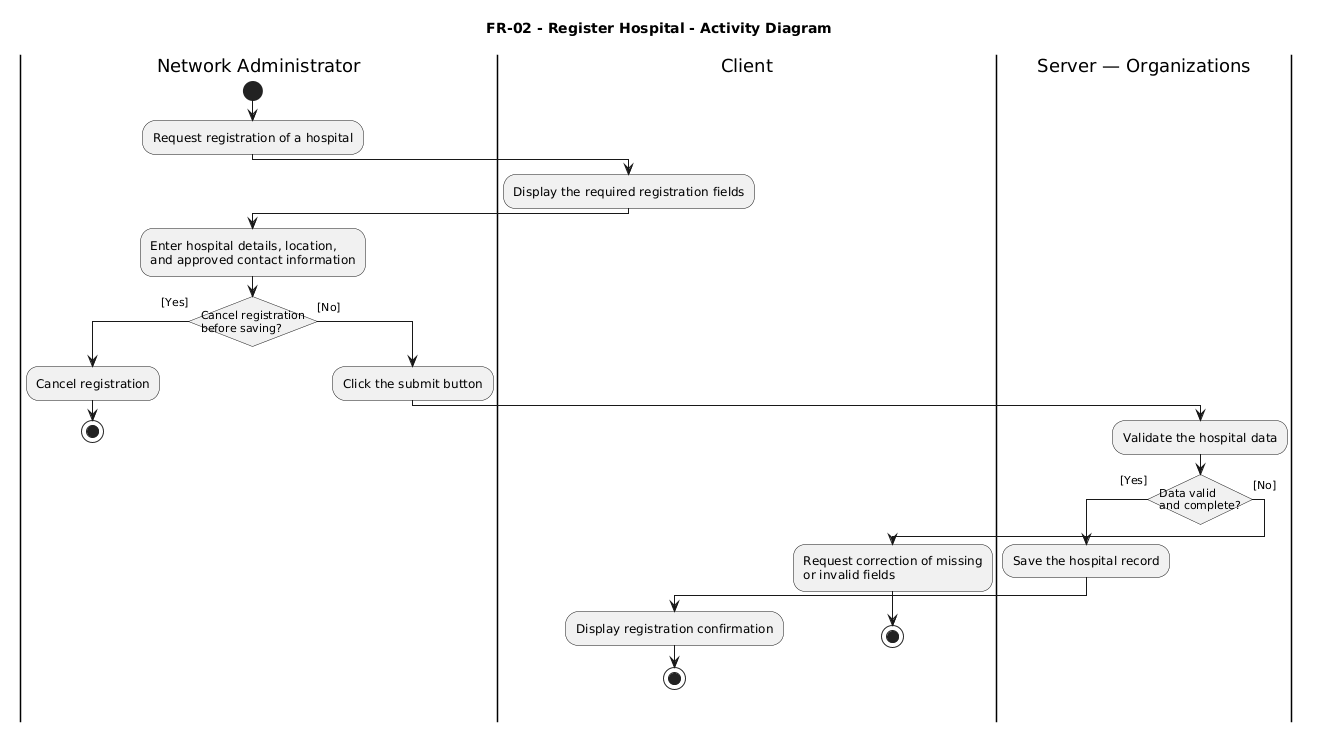

The diagram above was rendered by PlantUML. Its source (embedded in the PNG):
@startuml
title FR-02 - Register Hospital - Activity Diagram

skinparam monochrome true
skinparam shadowing false
skinparam conditionStyle InsideDiamond

|Network Administrator|
start
:Request registration of a hospital;

|Client|
:Display the required registration fields;

|Network Administrator|
:Enter hospital details, location,\nand approved contact information;

if (Cancel registration\nbefore saving?) then ([Yes])
  :Cancel registration;
  stop

else ([No])
  :Click the submit button;

  |Server — Organizations|
  :Validate the hospital data;

  if (Data valid\nand complete?) then ([Yes])
    :Save the hospital record;

    |Client|
    :Display registration confirmation;
    stop

  else ([No])
    |Client|
    :Request correction of missing\nor invalid fields;
    stop
  endif
endif
@enduml